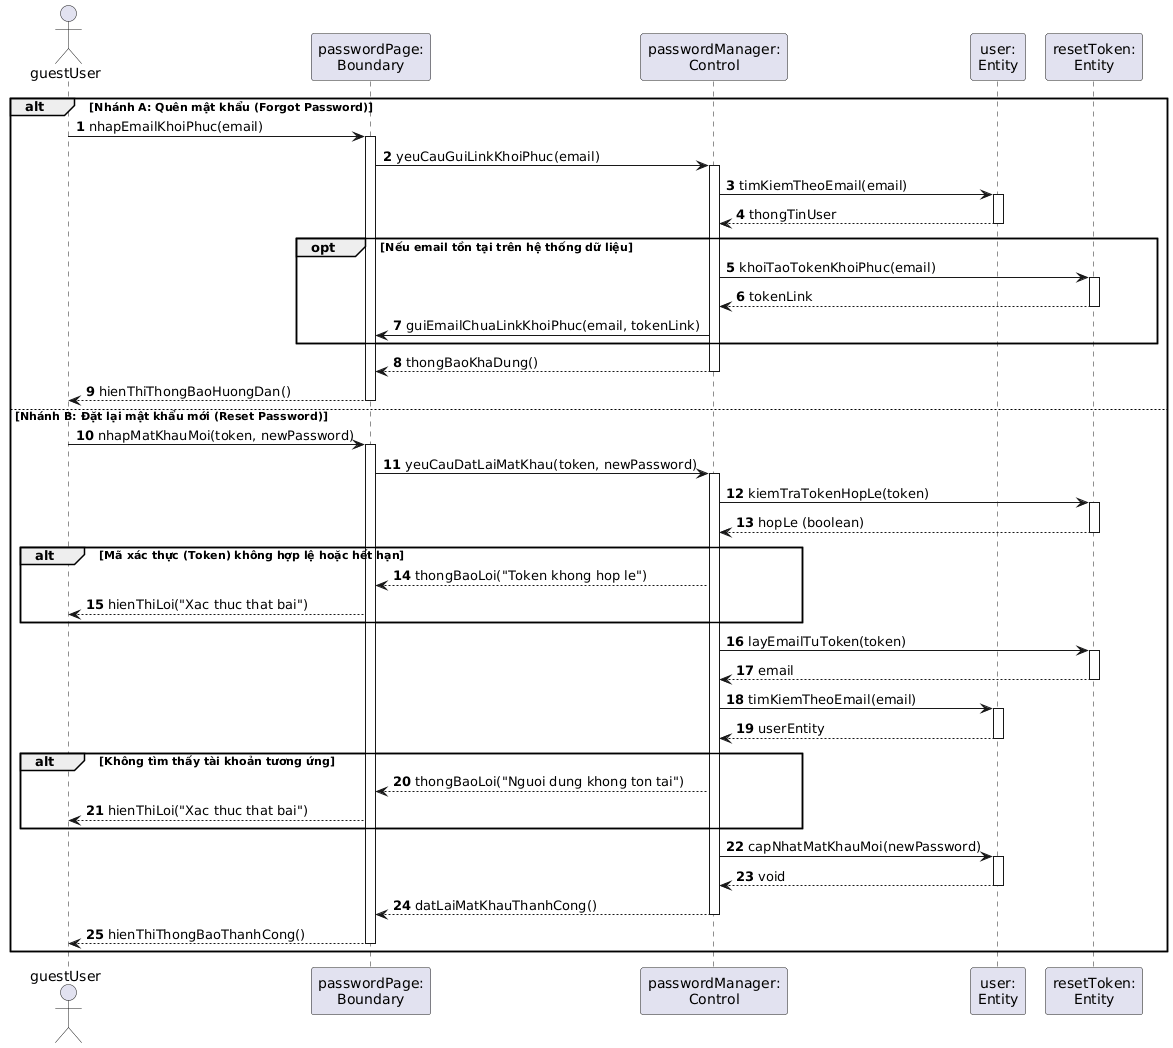

The diagram above was rendered by PlantUML. Its source (embedded in the PNG):
@startuml
autonumber
skinparam BoxPadding 5
skinparam ParticipantPadding 5

actor "guestUser" as Actor
participant "passwordPage:\nBoundary" as View
participant "passwordManager:\nControl" as Ctrl
participant "user:\nEntity" as UserEnt
participant "resetToken:\nEntity" as TokenEnt

alt Nhánh A: Quên mật khẩu (Forgot Password)
    Actor -> View : nhapEmailKhoiPhuc(email)
    activate View
    View -> Ctrl : yeuCauGuiLinkKhoiPhuc(email)
    activate Ctrl
    
    Ctrl -> UserEnt : timKiemTheoEmail(email)
    activate UserEnt
    UserEnt --> Ctrl : thongTinUser
    deactivate UserEnt
    
    opt Nếu email tồn tại trên hệ thống dữ liệu
        Ctrl -> TokenEnt : khoiTaoTokenKhoiPhuc(email)
        activate TokenEnt
        TokenEnt --> Ctrl : tokenLink
        deactivate TokenEnt
        
        Ctrl -> View : guiEmailChuaLinkKhoiPhuc(email, tokenLink)
    end
    
    Ctrl --> View : thongBaoKhaDung()
    deactivate Ctrl
    View --> Actor : hienThiThongBaoHuongDan()
    deactivate View

else Nhánh B: Đặt lại mật khẩu mới (Reset Password)
    Actor -> View : nhapMatKhauMoi(token, newPassword)
    activate View
    View -> Ctrl : yeuCauDatLaiMatKhau(token, newPassword)
    activate Ctrl
    
    Ctrl -> TokenEnt : kiemTraTokenHopLe(token)
    activate TokenEnt
    TokenEnt --> Ctrl : hopLe (boolean)
    deactivate TokenEnt
    
    alt Mã xác thực (Token) không hợp lệ hoặc hết hạn
        Ctrl --> View : thongBaoLoi("Token khong hop le")
        View --> Actor : hienThiLoi("Xac thuc that bai")
    end
    
    Ctrl -> TokenEnt : layEmailTuToken(token)
    activate TokenEnt
    TokenEnt --> Ctrl : email
    deactivate TokenEnt
    
    Ctrl -> UserEnt : timKiemTheoEmail(email)
    activate UserEnt
    UserEnt --> Ctrl : userEntity
    deactivate UserEnt
    
    alt Không tìm thấy tài khoản tương ứng
        Ctrl --> View : thongBaoLoi("Nguoi dung khong ton tai")
        View --> Actor : hienThiLoi("Xac thuc that bai")
    end
    
    Ctrl -> UserEnt : capNhatMatKhauMoi(newPassword)
    activate UserEnt
    UserEnt --> Ctrl : void
    deactivate UserEnt
    
    Ctrl --> View : datLaiMatKhauThanhCong()
    deactivate Ctrl
    View --> Actor : hienThiThongBaoThanhCong()
    deactivate View
end
@endum